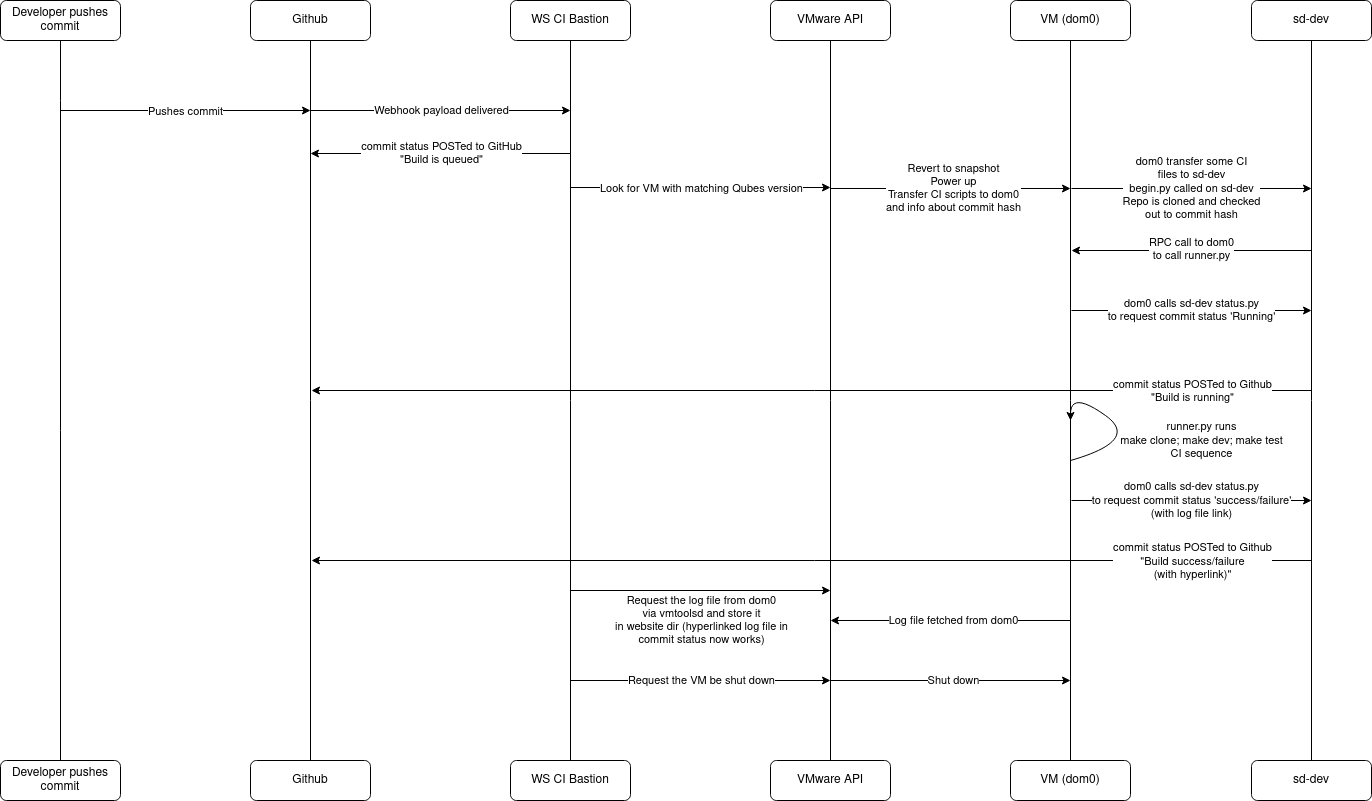

The diagram above was exported from draw.io. Its source (the exported page's mxGraphModel, read from the mxfile embedded in the PNG):
<mxGraphModel dx="2261" dy="767" grid="1" gridSize="10" guides="1" tooltips="1" connect="1" arrows="1" fold="1" page="1" pageScale="1" pageWidth="827" pageHeight="1169" math="0" shadow="0">
  <root>
    <mxCell id="WIyWlLk6GJQsqaUBKTNV-0" />
    <mxCell id="WIyWlLk6GJQsqaUBKTNV-1" parent="WIyWlLk6GJQsqaUBKTNV-0" />
    <mxCell id="018Bsw0D69tQ_3L02aNU-18" style="edgeStyle=orthogonalEdgeStyle;rounded=0;orthogonalLoop=1;jettySize=auto;html=1;exitX=0.5;exitY=1;exitDx=0;exitDy=0;endArrow=none;endFill=0;" parent="WIyWlLk6GJQsqaUBKTNV-1" source="WIyWlLk6GJQsqaUBKTNV-3" target="018Bsw0D69tQ_3L02aNU-10" edge="1">
      <mxGeometry relative="1" as="geometry">
        <Array as="points">
          <mxPoint x="-10" y="130" />
          <mxPoint x="-10" y="130" />
        </Array>
      </mxGeometry>
    </mxCell>
    <mxCell id="WIyWlLk6GJQsqaUBKTNV-3" value="Developer pushes commit" style="rounded=1;whiteSpace=wrap;html=1;fontSize=12;glass=0;strokeWidth=1;shadow=0;" parent="WIyWlLk6GJQsqaUBKTNV-1" vertex="1">
      <mxGeometry x="-70" y="30" width="120" height="40" as="geometry" />
    </mxCell>
    <mxCell id="018Bsw0D69tQ_3L02aNU-19" style="edgeStyle=orthogonalEdgeStyle;rounded=0;orthogonalLoop=1;jettySize=auto;html=1;exitX=0.5;exitY=1;exitDx=0;exitDy=0;entryX=0.5;entryY=0;entryDx=0;entryDy=0;endArrow=none;endFill=0;" parent="WIyWlLk6GJQsqaUBKTNV-1" source="018Bsw0D69tQ_3L02aNU-69" target="018Bsw0D69tQ_3L02aNU-70" edge="1">
      <mxGeometry relative="1" as="geometry">
        <mxPoint x="240" y="90" as="sourcePoint" />
        <mxPoint x="240" y="770" as="targetPoint" />
      </mxGeometry>
    </mxCell>
    <mxCell id="018Bsw0D69tQ_3L02aNU-20" style="edgeStyle=orthogonalEdgeStyle;rounded=0;orthogonalLoop=1;jettySize=auto;html=1;exitX=0.5;exitY=1;exitDx=0;exitDy=0;entryX=0.5;entryY=0;entryDx=0;entryDy=0;endArrow=none;endFill=0;" parent="WIyWlLk6GJQsqaUBKTNV-1" source="WIyWlLk6GJQsqaUBKTNV-7" target="018Bsw0D69tQ_3L02aNU-14" edge="1">
      <mxGeometry relative="1" as="geometry" />
    </mxCell>
    <mxCell id="WIyWlLk6GJQsqaUBKTNV-7" value="WS CI Bastion" style="rounded=1;whiteSpace=wrap;html=1;fontSize=12;glass=0;strokeWidth=1;shadow=0;" parent="WIyWlLk6GJQsqaUBKTNV-1" vertex="1">
      <mxGeometry x="440" y="30" width="120" height="40" as="geometry" />
    </mxCell>
    <mxCell id="018Bsw0D69tQ_3L02aNU-21" style="edgeStyle=orthogonalEdgeStyle;rounded=0;orthogonalLoop=1;jettySize=auto;html=1;exitX=0.5;exitY=1;exitDx=0;exitDy=0;entryX=0.5;entryY=0;entryDx=0;entryDy=0;endArrow=none;endFill=0;" parent="WIyWlLk6GJQsqaUBKTNV-1" source="WIyWlLk6GJQsqaUBKTNV-12" target="018Bsw0D69tQ_3L02aNU-16" edge="1">
      <mxGeometry relative="1" as="geometry" />
    </mxCell>
    <mxCell id="WIyWlLk6GJQsqaUBKTNV-12" value="VMware API" style="rounded=1;whiteSpace=wrap;html=1;fontSize=12;glass=0;strokeWidth=1;shadow=0;" parent="WIyWlLk6GJQsqaUBKTNV-1" vertex="1">
      <mxGeometry x="700" y="30" width="120" height="40" as="geometry" />
    </mxCell>
    <mxCell id="018Bsw0D69tQ_3L02aNU-22" style="edgeStyle=orthogonalEdgeStyle;rounded=0;orthogonalLoop=1;jettySize=auto;html=1;exitX=0.5;exitY=1;exitDx=0;exitDy=0;endArrow=none;endFill=0;" parent="WIyWlLk6GJQsqaUBKTNV-1" source="018Bsw0D69tQ_3L02aNU-3" target="018Bsw0D69tQ_3L02aNU-17" edge="1">
      <mxGeometry relative="1" as="geometry" />
    </mxCell>
    <mxCell id="018Bsw0D69tQ_3L02aNU-3" value="VM (dom0)" style="rounded=1;whiteSpace=wrap;html=1;fontSize=12;glass=0;strokeWidth=1;shadow=0;" parent="WIyWlLk6GJQsqaUBKTNV-1" vertex="1">
      <mxGeometry x="940" y="30" width="120" height="40" as="geometry" />
    </mxCell>
    <mxCell id="018Bsw0D69tQ_3L02aNU-10" value="Developer pushes commit" style="rounded=1;whiteSpace=wrap;html=1;fontSize=12;glass=0;strokeWidth=1;shadow=0;" parent="WIyWlLk6GJQsqaUBKTNV-1" vertex="1">
      <mxGeometry x="-70" y="790" width="120" height="40" as="geometry" />
    </mxCell>
    <mxCell id="018Bsw0D69tQ_3L02aNU-14" value="WS CI Bastion" style="rounded=1;whiteSpace=wrap;html=1;fontSize=12;glass=0;strokeWidth=1;shadow=0;" parent="WIyWlLk6GJQsqaUBKTNV-1" vertex="1">
      <mxGeometry x="440" y="790" width="120" height="40" as="geometry" />
    </mxCell>
    <mxCell id="018Bsw0D69tQ_3L02aNU-16" value="VMware API" style="rounded=1;whiteSpace=wrap;html=1;fontSize=12;glass=0;strokeWidth=1;shadow=0;" parent="WIyWlLk6GJQsqaUBKTNV-1" vertex="1">
      <mxGeometry x="700" y="790" width="120" height="40" as="geometry" />
    </mxCell>
    <mxCell id="018Bsw0D69tQ_3L02aNU-17" value="VM (dom0)" style="rounded=1;whiteSpace=wrap;html=1;fontSize=12;glass=0;strokeWidth=1;shadow=0;" parent="WIyWlLk6GJQsqaUBKTNV-1" vertex="1">
      <mxGeometry x="940" y="790" width="120" height="40" as="geometry" />
    </mxCell>
    <mxCell id="018Bsw0D69tQ_3L02aNU-23" value="" style="endArrow=classic;html=1;rounded=0;endFill=1;" parent="WIyWlLk6GJQsqaUBKTNV-1" edge="1">
      <mxGeometry width="50" height="50" relative="1" as="geometry">
        <mxPoint x="-10" y="140" as="sourcePoint" />
        <mxPoint x="240" y="140" as="targetPoint" />
      </mxGeometry>
    </mxCell>
    <mxCell id="018Bsw0D69tQ_3L02aNU-71" value="&lt;div&gt;Pushes commit&lt;/div&gt;" style="edgeLabel;html=1;align=center;verticalAlign=middle;resizable=0;points=[];" parent="018Bsw0D69tQ_3L02aNU-23" vertex="1" connectable="0">
      <mxGeometry x="-0.008" y="-3" relative="1" as="geometry">
        <mxPoint y="-3" as="offset" />
      </mxGeometry>
    </mxCell>
    <mxCell id="018Bsw0D69tQ_3L02aNU-26" value="" style="endArrow=classic;html=1;rounded=0;endFill=1;" parent="WIyWlLk6GJQsqaUBKTNV-1" edge="1">
      <mxGeometry width="50" height="50" relative="1" as="geometry">
        <mxPoint x="240" y="140" as="sourcePoint" />
        <mxPoint x="500" y="140" as="targetPoint" />
      </mxGeometry>
    </mxCell>
    <mxCell id="018Bsw0D69tQ_3L02aNU-27" value="&lt;div&gt;Webhook payload delivered&lt;/div&gt;" style="edgeLabel;html=1;align=center;verticalAlign=middle;resizable=0;points=[];" parent="018Bsw0D69tQ_3L02aNU-26" vertex="1" connectable="0">
      <mxGeometry x="-0.2267" y="1" relative="1" as="geometry">
        <mxPoint x="29" as="offset" />
      </mxGeometry>
    </mxCell>
    <mxCell id="018Bsw0D69tQ_3L02aNU-31" value="" style="endArrow=classic;html=1;rounded=0;endFill=1;" parent="WIyWlLk6GJQsqaUBKTNV-1" edge="1">
      <mxGeometry width="50" height="50" relative="1" as="geometry">
        <mxPoint x="500" y="217" as="sourcePoint" />
        <mxPoint x="760" y="217" as="targetPoint" />
      </mxGeometry>
    </mxCell>
    <mxCell id="018Bsw0D69tQ_3L02aNU-32" value="&lt;div&gt;Look for VM with matching Qubes version&lt;br&gt;&lt;/div&gt;" style="edgeLabel;html=1;align=center;verticalAlign=middle;resizable=0;points=[];" parent="018Bsw0D69tQ_3L02aNU-31" vertex="1" connectable="0">
      <mxGeometry x="-0.2267" y="1" relative="1" as="geometry">
        <mxPoint x="29" y="1" as="offset" />
      </mxGeometry>
    </mxCell>
    <mxCell id="018Bsw0D69tQ_3L02aNU-36" value="" style="endArrow=classic;html=1;rounded=0;endFill=1;" parent="WIyWlLk6GJQsqaUBKTNV-1" edge="1">
      <mxGeometry width="50" height="50" relative="1" as="geometry">
        <mxPoint x="760" y="218" as="sourcePoint" />
        <mxPoint x="1000" y="218" as="targetPoint" />
      </mxGeometry>
    </mxCell>
    <mxCell id="018Bsw0D69tQ_3L02aNU-37" value="&lt;div&gt;Revert to snapshot&lt;br&gt;Power up&lt;br&gt;Transfer CI scripts to dom0&lt;br&gt;and info about commit hash&lt;br&gt;&lt;/div&gt;" style="edgeLabel;html=1;align=center;verticalAlign=middle;resizable=0;points=[];" parent="018Bsw0D69tQ_3L02aNU-36" vertex="1" connectable="0">
      <mxGeometry x="-0.2267" y="1" relative="1" as="geometry">
        <mxPoint x="29" as="offset" />
      </mxGeometry>
    </mxCell>
    <mxCell id="018Bsw0D69tQ_3L02aNU-38" style="edgeStyle=orthogonalEdgeStyle;rounded=0;orthogonalLoop=1;jettySize=auto;html=1;exitX=0.5;exitY=1;exitDx=0;exitDy=0;endArrow=none;endFill=0;" parent="WIyWlLk6GJQsqaUBKTNV-1" source="018Bsw0D69tQ_3L02aNU-39" target="018Bsw0D69tQ_3L02aNU-40" edge="1">
      <mxGeometry relative="1" as="geometry" />
    </mxCell>
    <mxCell id="018Bsw0D69tQ_3L02aNU-39" value="sd-dev" style="rounded=1;whiteSpace=wrap;html=1;fontSize=12;glass=0;strokeWidth=1;shadow=0;" parent="WIyWlLk6GJQsqaUBKTNV-1" vertex="1">
      <mxGeometry x="1181" y="30" width="120" height="40" as="geometry" />
    </mxCell>
    <mxCell id="018Bsw0D69tQ_3L02aNU-40" value="sd-dev" style="rounded=1;whiteSpace=wrap;html=1;fontSize=12;glass=0;strokeWidth=1;shadow=0;" parent="WIyWlLk6GJQsqaUBKTNV-1" vertex="1">
      <mxGeometry x="1181" y="790" width="120" height="40" as="geometry" />
    </mxCell>
    <mxCell id="018Bsw0D69tQ_3L02aNU-41" value="" style="endArrow=classic;html=1;rounded=0;endFill=1;" parent="WIyWlLk6GJQsqaUBKTNV-1" edge="1">
      <mxGeometry width="50" height="50" relative="1" as="geometry">
        <mxPoint x="1001" y="218" as="sourcePoint" />
        <mxPoint x="1241" y="218" as="targetPoint" />
      </mxGeometry>
    </mxCell>
    <mxCell id="018Bsw0D69tQ_3L02aNU-42" value="dom0 transfer some CI &lt;br&gt;files to sd-dev&lt;br&gt;begin.py called on sd-dev&lt;br&gt;Repo is cloned and checked &lt;br&gt;out to commit hash" style="edgeLabel;html=1;align=center;verticalAlign=middle;resizable=0;points=[];" parent="018Bsw0D69tQ_3L02aNU-41" vertex="1" connectable="0">
      <mxGeometry x="-0.2267" y="1" relative="1" as="geometry">
        <mxPoint x="26" as="offset" />
      </mxGeometry>
    </mxCell>
    <mxCell id="018Bsw0D69tQ_3L02aNU-46" value="" style="endArrow=classic;html=1;rounded=0;" parent="WIyWlLk6GJQsqaUBKTNV-1" edge="1">
      <mxGeometry width="50" height="50" relative="1" as="geometry">
        <mxPoint x="1241" y="280" as="sourcePoint" />
        <mxPoint x="1001" y="280" as="targetPoint" />
      </mxGeometry>
    </mxCell>
    <mxCell id="018Bsw0D69tQ_3L02aNU-48" value="RPC call to dom0&lt;br&gt;to call runner.py" style="edgeLabel;html=1;align=center;verticalAlign=middle;resizable=0;points=[];" parent="018Bsw0D69tQ_3L02aNU-46" vertex="1" connectable="0">
      <mxGeometry x="-0.175" y="-2" relative="1" as="geometry">
        <mxPoint x="-22" as="offset" />
      </mxGeometry>
    </mxCell>
    <mxCell id="018Bsw0D69tQ_3L02aNU-49" value="" style="endArrow=classic;html=1;rounded=0;endFill=1;" parent="WIyWlLk6GJQsqaUBKTNV-1" edge="1">
      <mxGeometry width="50" height="50" relative="1" as="geometry">
        <mxPoint x="1001" y="340" as="sourcePoint" />
        <mxPoint x="1241" y="340" as="targetPoint" />
      </mxGeometry>
    </mxCell>
    <mxCell id="018Bsw0D69tQ_3L02aNU-50" value="dom0 calls sd-dev status.py&lt;br&gt;to request commit status 'Running'" style="edgeLabel;html=1;align=center;verticalAlign=middle;resizable=0;points=[];" parent="018Bsw0D69tQ_3L02aNU-49" vertex="1" connectable="0">
      <mxGeometry x="-0.2267" y="1" relative="1" as="geometry">
        <mxPoint x="26" as="offset" />
      </mxGeometry>
    </mxCell>
    <mxCell id="018Bsw0D69tQ_3L02aNU-51" value="" style="endArrow=none;html=1;rounded=0;startArrow=classic;startFill=1;" parent="WIyWlLk6GJQsqaUBKTNV-1" edge="1">
      <mxGeometry width="50" height="50" relative="1" as="geometry">
        <mxPoint x="241" y="420" as="sourcePoint" />
        <mxPoint x="1241" y="420" as="targetPoint" />
      </mxGeometry>
    </mxCell>
    <mxCell id="018Bsw0D69tQ_3L02aNU-52" value="commit status POSTed to Github&lt;br&gt;&quot;Build is running&quot;" style="edgeLabel;html=1;align=center;verticalAlign=middle;resizable=0;points=[];" parent="018Bsw0D69tQ_3L02aNU-51" vertex="1" connectable="0">
      <mxGeometry x="0.798" relative="1" as="geometry">
        <mxPoint x="-19" as="offset" />
      </mxGeometry>
    </mxCell>
    <mxCell id="018Bsw0D69tQ_3L02aNU-53" value="" style="curved=1;endArrow=classic;html=1;rounded=0;labelBackgroundColor=none;" parent="WIyWlLk6GJQsqaUBKTNV-1" edge="1">
      <mxGeometry width="50" height="50" relative="1" as="geometry">
        <mxPoint x="1000" y="490" as="sourcePoint" />
        <mxPoint x="1000" y="450" as="targetPoint" />
        <Array as="points">
          <mxPoint x="1070" y="470" />
          <mxPoint x="1000" y="420" />
        </Array>
      </mxGeometry>
    </mxCell>
    <mxCell id="018Bsw0D69tQ_3L02aNU-54" value="runner.py runs&lt;br&gt;make clone; make dev; make test&lt;br&gt;&lt;div&gt;CI sequence&lt;/div&gt;" style="edgeLabel;html=1;align=center;verticalAlign=middle;resizable=0;points=[];labelBackgroundColor=none;" parent="018Bsw0D69tQ_3L02aNU-53" vertex="1" connectable="0">
      <mxGeometry x="-0.5184" y="3" relative="1" as="geometry">
        <mxPoint x="88" y="-5" as="offset" />
      </mxGeometry>
    </mxCell>
    <mxCell id="018Bsw0D69tQ_3L02aNU-55" value="" style="endArrow=classic;html=1;rounded=0;endFill=1;" parent="WIyWlLk6GJQsqaUBKTNV-1" edge="1">
      <mxGeometry width="50" height="50" relative="1" as="geometry">
        <mxPoint x="1001" y="530" as="sourcePoint" />
        <mxPoint x="1241" y="530" as="targetPoint" />
      </mxGeometry>
    </mxCell>
    <mxCell id="018Bsw0D69tQ_3L02aNU-56" value="dom0 calls sd-dev status.py&lt;br&gt;to request commit status 'success/failure'&lt;br&gt;(with log file link)" style="edgeLabel;html=1;align=center;verticalAlign=middle;resizable=0;points=[];" parent="018Bsw0D69tQ_3L02aNU-55" vertex="1" connectable="0">
      <mxGeometry x="-0.2267" y="1" relative="1" as="geometry">
        <mxPoint x="26" as="offset" />
      </mxGeometry>
    </mxCell>
    <mxCell id="018Bsw0D69tQ_3L02aNU-57" value="" style="endArrow=none;html=1;rounded=0;startArrow=classic;startFill=1;" parent="WIyWlLk6GJQsqaUBKTNV-1" edge="1">
      <mxGeometry width="50" height="50" relative="1" as="geometry">
        <mxPoint x="241" y="590" as="sourcePoint" />
        <mxPoint x="1241" y="590" as="targetPoint" />
      </mxGeometry>
    </mxCell>
    <mxCell id="018Bsw0D69tQ_3L02aNU-58" value="commit status POSTed to Github&lt;br&gt;&quot;Build success/failure&lt;br&gt;(with hyperlink)&quot;" style="edgeLabel;html=1;align=center;verticalAlign=middle;resizable=0;points=[];" parent="018Bsw0D69tQ_3L02aNU-57" vertex="1" connectable="0">
      <mxGeometry x="0.798" relative="1" as="geometry">
        <mxPoint x="-19" as="offset" />
      </mxGeometry>
    </mxCell>
    <mxCell id="018Bsw0D69tQ_3L02aNU-59" value="" style="endArrow=classic;html=1;rounded=0;endFill=1;" parent="WIyWlLk6GJQsqaUBKTNV-1" edge="1">
      <mxGeometry width="50" height="50" relative="1" as="geometry">
        <mxPoint x="500" y="620" as="sourcePoint" />
        <mxPoint x="760" y="620" as="targetPoint" />
      </mxGeometry>
    </mxCell>
    <mxCell id="018Bsw0D69tQ_3L02aNU-60" value="Request the log file from dom0&lt;br&gt;via vmtoolsd and store it&lt;br&gt;in website dir (hyperlinked log file in&lt;br&gt;commit status now works)" style="edgeLabel;html=1;align=center;verticalAlign=middle;resizable=0;points=[];" parent="018Bsw0D69tQ_3L02aNU-59" vertex="1" connectable="0">
      <mxGeometry x="-0.2267" y="1" relative="1" as="geometry">
        <mxPoint x="29" y="30" as="offset" />
      </mxGeometry>
    </mxCell>
    <mxCell id="018Bsw0D69tQ_3L02aNU-61" value="" style="endArrow=none;html=1;rounded=0;endFill=0;startArrow=classic;startFill=1;" parent="WIyWlLk6GJQsqaUBKTNV-1" edge="1">
      <mxGeometry width="50" height="50" relative="1" as="geometry">
        <mxPoint x="760" y="650" as="sourcePoint" />
        <mxPoint x="1000" y="650" as="targetPoint" />
      </mxGeometry>
    </mxCell>
    <mxCell id="018Bsw0D69tQ_3L02aNU-62" value="Log file fetched from dom0" style="edgeLabel;html=1;align=center;verticalAlign=middle;resizable=0;points=[];" parent="018Bsw0D69tQ_3L02aNU-61" vertex="1" connectable="0">
      <mxGeometry x="-0.2267" y="1" relative="1" as="geometry">
        <mxPoint x="29" as="offset" />
      </mxGeometry>
    </mxCell>
    <mxCell id="018Bsw0D69tQ_3L02aNU-64" value="" style="endArrow=classic;html=1;rounded=0;endFill=1;" parent="WIyWlLk6GJQsqaUBKTNV-1" edge="1">
      <mxGeometry width="50" height="50" relative="1" as="geometry">
        <mxPoint x="500" y="710" as="sourcePoint" />
        <mxPoint x="760" y="710" as="targetPoint" />
      </mxGeometry>
    </mxCell>
    <mxCell id="018Bsw0D69tQ_3L02aNU-65" value="Request the VM be shut down" style="edgeLabel;html=1;align=center;verticalAlign=middle;resizable=0;points=[];" parent="018Bsw0D69tQ_3L02aNU-64" vertex="1" connectable="0">
      <mxGeometry x="-0.2267" y="1" relative="1" as="geometry">
        <mxPoint x="29" as="offset" />
      </mxGeometry>
    </mxCell>
    <mxCell id="018Bsw0D69tQ_3L02aNU-66" value="" style="endArrow=classic;html=1;rounded=0;endFill=1;" parent="WIyWlLk6GJQsqaUBKTNV-1" edge="1">
      <mxGeometry width="50" height="50" relative="1" as="geometry">
        <mxPoint x="760" y="710" as="sourcePoint" />
        <mxPoint x="1000" y="710" as="targetPoint" />
      </mxGeometry>
    </mxCell>
    <mxCell id="018Bsw0D69tQ_3L02aNU-67" value="Shut down" style="edgeLabel;html=1;align=center;verticalAlign=middle;resizable=0;points=[];" parent="018Bsw0D69tQ_3L02aNU-66" vertex="1" connectable="0">
      <mxGeometry x="-0.2267" y="1" relative="1" as="geometry">
        <mxPoint x="29" as="offset" />
      </mxGeometry>
    </mxCell>
    <mxCell id="018Bsw0D69tQ_3L02aNU-69" value="&lt;div&gt;Github&lt;/div&gt;" style="rounded=1;whiteSpace=wrap;html=1;fontSize=12;glass=0;strokeWidth=1;shadow=0;" parent="WIyWlLk6GJQsqaUBKTNV-1" vertex="1">
      <mxGeometry x="180" y="30" width="120" height="40" as="geometry" />
    </mxCell>
    <mxCell id="018Bsw0D69tQ_3L02aNU-70" value="Github" style="rounded=1;whiteSpace=wrap;html=1;fontSize=12;glass=0;strokeWidth=1;shadow=0;" parent="WIyWlLk6GJQsqaUBKTNV-1" vertex="1">
      <mxGeometry x="180" y="790" width="120" height="40" as="geometry" />
    </mxCell>
    <mxCell id="ZTwvmmCbS7xm495610pl-2" value="" style="endArrow=none;html=1;rounded=0;endFill=0;startArrow=classic;startFill=1;" parent="WIyWlLk6GJQsqaUBKTNV-1" edge="1">
      <mxGeometry width="50" height="50" relative="1" as="geometry">
        <mxPoint x="240" y="183" as="sourcePoint" />
        <mxPoint x="500" y="183" as="targetPoint" />
      </mxGeometry>
    </mxCell>
    <mxCell id="ZTwvmmCbS7xm495610pl-3" value="&lt;div&gt;commit status POSTed to GitHub&lt;/div&gt;&lt;div&gt;&quot;Build is queued&quot;&lt;br&gt;&lt;/div&gt;" style="edgeLabel;html=1;align=center;verticalAlign=middle;resizable=0;points=[];" parent="ZTwvmmCbS7xm495610pl-2" vertex="1" connectable="0">
      <mxGeometry x="-0.2267" y="1" relative="1" as="geometry">
        <mxPoint x="29" as="offset" />
      </mxGeometry>
    </mxCell>
  </root>
</mxGraphModel>